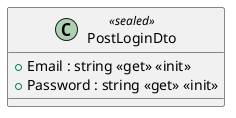

The diagram above was rendered by PlantUML. Its source (embedded in the PNG):
@startuml
class PostLoginDto <<sealed>> {
    + Email : string <<get>> <<init>>
    + Password : string <<get>> <<init>>
}
@enduml